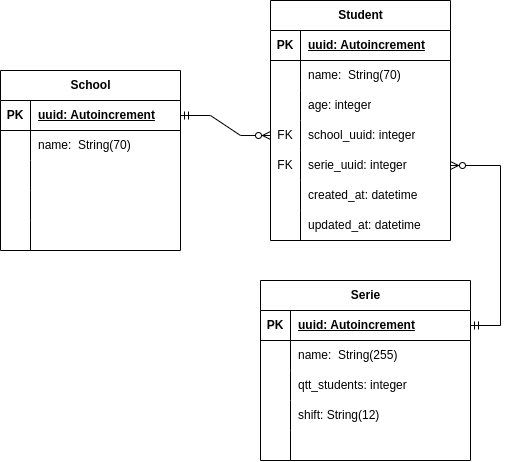

The diagram above was exported from draw.io. Its source (the exported page's mxGraphModel, read from the mxfile embedded in the PNG):
<mxGraphModel dx="989" dy="532" grid="1" gridSize="10" guides="1" tooltips="1" connect="1" arrows="1" fold="1" page="1" pageScale="1" pageWidth="850" pageHeight="1100" math="0" shadow="0" extFonts="Permanent Marker^https://fonts.googleapis.com/css?family=Permanent+Marker">
  <root>
    <mxCell id="0" />
    <mxCell id="1" parent="0" />
    <mxCell id="juMMJxtYibmzkjTiQ_up-1" value="School" style="shape=table;startSize=30;container=1;collapsible=1;childLayout=tableLayout;fixedRows=1;rowLines=0;fontStyle=1;align=center;resizeLast=1;html=1;" parent="1" vertex="1">
      <mxGeometry x="160" y="150" width="180" height="180" as="geometry" />
    </mxCell>
    <mxCell id="juMMJxtYibmzkjTiQ_up-2" value="" style="shape=tableRow;horizontal=0;startSize=0;swimlaneHead=0;swimlaneBody=0;fillColor=none;collapsible=0;dropTarget=0;points=[[0,0.5],[1,0.5]];portConstraint=eastwest;top=0;left=0;right=0;bottom=1;" parent="juMMJxtYibmzkjTiQ_up-1" vertex="1">
      <mxGeometry y="30" width="180" height="30" as="geometry" />
    </mxCell>
    <mxCell id="juMMJxtYibmzkjTiQ_up-3" value="PK" style="shape=partialRectangle;connectable=0;fillColor=none;top=0;left=0;bottom=0;right=0;fontStyle=1;overflow=hidden;whiteSpace=wrap;html=1;" parent="juMMJxtYibmzkjTiQ_up-2" vertex="1">
      <mxGeometry width="30" height="30" as="geometry">
        <mxRectangle width="30" height="30" as="alternateBounds" />
      </mxGeometry>
    </mxCell>
    <mxCell id="juMMJxtYibmzkjTiQ_up-4" value="uuid: Autoincrement" style="shape=partialRectangle;connectable=0;fillColor=none;top=0;left=0;bottom=0;right=0;align=left;spacingLeft=6;fontStyle=5;overflow=hidden;whiteSpace=wrap;html=1;" parent="juMMJxtYibmzkjTiQ_up-2" vertex="1">
      <mxGeometry x="30" width="150" height="30" as="geometry">
        <mxRectangle width="150" height="30" as="alternateBounds" />
      </mxGeometry>
    </mxCell>
    <mxCell id="juMMJxtYibmzkjTiQ_up-5" value="" style="shape=tableRow;horizontal=0;startSize=0;swimlaneHead=0;swimlaneBody=0;fillColor=none;collapsible=0;dropTarget=0;points=[[0,0.5],[1,0.5]];portConstraint=eastwest;top=0;left=0;right=0;bottom=0;" parent="juMMJxtYibmzkjTiQ_up-1" vertex="1">
      <mxGeometry y="60" width="180" height="30" as="geometry" />
    </mxCell>
    <mxCell id="juMMJxtYibmzkjTiQ_up-6" value="" style="shape=partialRectangle;connectable=0;fillColor=none;top=0;left=0;bottom=0;right=0;editable=1;overflow=hidden;whiteSpace=wrap;html=1;" parent="juMMJxtYibmzkjTiQ_up-5" vertex="1">
      <mxGeometry width="30" height="30" as="geometry">
        <mxRectangle width="30" height="30" as="alternateBounds" />
      </mxGeometry>
    </mxCell>
    <mxCell id="juMMJxtYibmzkjTiQ_up-7" value="name:&amp;nbsp; String(70)" style="shape=partialRectangle;connectable=0;fillColor=none;top=0;left=0;bottom=0;right=0;align=left;spacingLeft=6;overflow=hidden;whiteSpace=wrap;html=1;" parent="juMMJxtYibmzkjTiQ_up-5" vertex="1">
      <mxGeometry x="30" width="150" height="30" as="geometry">
        <mxRectangle width="150" height="30" as="alternateBounds" />
      </mxGeometry>
    </mxCell>
    <mxCell id="juMMJxtYibmzkjTiQ_up-8" value="" style="shape=tableRow;horizontal=0;startSize=0;swimlaneHead=0;swimlaneBody=0;fillColor=none;collapsible=0;dropTarget=0;points=[[0,0.5],[1,0.5]];portConstraint=eastwest;top=0;left=0;right=0;bottom=0;" parent="juMMJxtYibmzkjTiQ_up-1" vertex="1">
      <mxGeometry y="90" width="180" height="30" as="geometry" />
    </mxCell>
    <mxCell id="juMMJxtYibmzkjTiQ_up-9" value="" style="shape=partialRectangle;connectable=0;fillColor=none;top=0;left=0;bottom=0;right=0;editable=1;overflow=hidden;whiteSpace=wrap;html=1;" parent="juMMJxtYibmzkjTiQ_up-8" vertex="1">
      <mxGeometry width="30" height="30" as="geometry">
        <mxRectangle width="30" height="30" as="alternateBounds" />
      </mxGeometry>
    </mxCell>
    <mxCell id="juMMJxtYibmzkjTiQ_up-10" value="" style="shape=partialRectangle;connectable=0;fillColor=none;top=0;left=0;bottom=0;right=0;align=left;spacingLeft=6;overflow=hidden;whiteSpace=wrap;html=1;" parent="juMMJxtYibmzkjTiQ_up-8" vertex="1">
      <mxGeometry x="30" width="150" height="30" as="geometry">
        <mxRectangle width="150" height="30" as="alternateBounds" />
      </mxGeometry>
    </mxCell>
    <mxCell id="juMMJxtYibmzkjTiQ_up-11" value="" style="shape=tableRow;horizontal=0;startSize=0;swimlaneHead=0;swimlaneBody=0;fillColor=none;collapsible=0;dropTarget=0;points=[[0,0.5],[1,0.5]];portConstraint=eastwest;top=0;left=0;right=0;bottom=0;" parent="juMMJxtYibmzkjTiQ_up-1" vertex="1">
      <mxGeometry y="120" width="180" height="30" as="geometry" />
    </mxCell>
    <mxCell id="juMMJxtYibmzkjTiQ_up-12" value="" style="shape=partialRectangle;connectable=0;fillColor=none;top=0;left=0;bottom=0;right=0;editable=1;overflow=hidden;whiteSpace=wrap;html=1;" parent="juMMJxtYibmzkjTiQ_up-11" vertex="1">
      <mxGeometry width="30" height="30" as="geometry">
        <mxRectangle width="30" height="30" as="alternateBounds" />
      </mxGeometry>
    </mxCell>
    <mxCell id="juMMJxtYibmzkjTiQ_up-13" value="" style="shape=partialRectangle;connectable=0;fillColor=none;top=0;left=0;bottom=0;right=0;align=left;spacingLeft=6;overflow=hidden;whiteSpace=wrap;html=1;" parent="juMMJxtYibmzkjTiQ_up-11" vertex="1">
      <mxGeometry x="30" width="150" height="30" as="geometry">
        <mxRectangle width="150" height="30" as="alternateBounds" />
      </mxGeometry>
    </mxCell>
    <mxCell id="juMMJxtYibmzkjTiQ_up-27" value="" style="shape=tableRow;horizontal=0;startSize=0;swimlaneHead=0;swimlaneBody=0;fillColor=none;collapsible=0;dropTarget=0;points=[[0,0.5],[1,0.5]];portConstraint=eastwest;top=0;left=0;right=0;bottom=0;" parent="juMMJxtYibmzkjTiQ_up-1" vertex="1">
      <mxGeometry y="150" width="180" height="30" as="geometry" />
    </mxCell>
    <mxCell id="juMMJxtYibmzkjTiQ_up-28" value="" style="shape=partialRectangle;connectable=0;fillColor=none;top=0;left=0;bottom=0;right=0;editable=1;overflow=hidden;whiteSpace=wrap;html=1;" parent="juMMJxtYibmzkjTiQ_up-27" vertex="1">
      <mxGeometry width="30" height="30" as="geometry">
        <mxRectangle width="30" height="30" as="alternateBounds" />
      </mxGeometry>
    </mxCell>
    <mxCell id="juMMJxtYibmzkjTiQ_up-29" value="" style="shape=partialRectangle;connectable=0;fillColor=none;top=0;left=0;bottom=0;right=0;align=left;spacingLeft=6;overflow=hidden;whiteSpace=wrap;html=1;" parent="juMMJxtYibmzkjTiQ_up-27" vertex="1">
      <mxGeometry x="30" width="150" height="30" as="geometry">
        <mxRectangle width="150" height="30" as="alternateBounds" />
      </mxGeometry>
    </mxCell>
    <mxCell id="juMMJxtYibmzkjTiQ_up-59" value="" style="edgeStyle=entityRelationEdgeStyle;fontSize=12;html=1;endArrow=ERzeroToMany;startArrow=ERmandOne;rounded=0;entryX=1;entryY=0.5;entryDx=0;entryDy=0;" parent="1" source="juMMJxtYibmzkjTiQ_up-44" target="juMMJxtYibmzkjTiQ_up-144" edge="1">
      <mxGeometry width="100" height="100" relative="1" as="geometry">
        <mxPoint x="700" y="150" as="sourcePoint" />
        <mxPoint x="749.9999999999998" y="135" as="targetPoint" />
        <Array as="points">
          <mxPoint x="800" y="370" />
          <mxPoint x="830" y="395" />
        </Array>
      </mxGeometry>
    </mxCell>
    <mxCell id="juMMJxtYibmzkjTiQ_up-115" value="" style="edgeStyle=entityRelationEdgeStyle;fontSize=12;html=1;endArrow=ERzeroToMany;startArrow=ERmandOne;rounded=0;" parent="1" source="juMMJxtYibmzkjTiQ_up-2" target="juMMJxtYibmzkjTiQ_up-37" edge="1">
      <mxGeometry width="100" height="100" relative="1" as="geometry">
        <mxPoint x="430" y="280" as="sourcePoint" />
        <mxPoint x="370" y="170" as="targetPoint" />
        <Array as="points">
          <mxPoint x="410" y="240" />
          <mxPoint x="470" y="320" />
        </Array>
      </mxGeometry>
    </mxCell>
    <mxCell id="juMMJxtYibmzkjTiQ_up-30" value="Student" style="shape=table;startSize=30;container=1;collapsible=1;childLayout=tableLayout;fixedRows=1;rowLines=0;fontStyle=1;align=center;resizeLast=1;html=1;" parent="1" vertex="1">
      <mxGeometry x="430" y="80" width="180" height="240" as="geometry" />
    </mxCell>
    <mxCell id="juMMJxtYibmzkjTiQ_up-31" value="" style="shape=tableRow;horizontal=0;startSize=0;swimlaneHead=0;swimlaneBody=0;fillColor=none;collapsible=0;dropTarget=0;points=[[0,0.5],[1,0.5]];portConstraint=eastwest;top=0;left=0;right=0;bottom=1;" parent="juMMJxtYibmzkjTiQ_up-30" vertex="1">
      <mxGeometry y="30" width="180" height="30" as="geometry" />
    </mxCell>
    <mxCell id="juMMJxtYibmzkjTiQ_up-32" value="PK" style="shape=partialRectangle;connectable=0;fillColor=none;top=0;left=0;bottom=0;right=0;fontStyle=1;overflow=hidden;whiteSpace=wrap;html=1;" parent="juMMJxtYibmzkjTiQ_up-31" vertex="1">
      <mxGeometry width="30" height="30" as="geometry">
        <mxRectangle width="30" height="30" as="alternateBounds" />
      </mxGeometry>
    </mxCell>
    <mxCell id="juMMJxtYibmzkjTiQ_up-33" value="uuid: Autoincrement" style="shape=partialRectangle;connectable=0;fillColor=none;top=0;left=0;bottom=0;right=0;align=left;spacingLeft=6;fontStyle=5;overflow=hidden;whiteSpace=wrap;html=1;" parent="juMMJxtYibmzkjTiQ_up-31" vertex="1">
      <mxGeometry x="30" width="150" height="30" as="geometry">
        <mxRectangle width="150" height="30" as="alternateBounds" />
      </mxGeometry>
    </mxCell>
    <mxCell id="juMMJxtYibmzkjTiQ_up-34" value="" style="shape=tableRow;horizontal=0;startSize=0;swimlaneHead=0;swimlaneBody=0;fillColor=none;collapsible=0;dropTarget=0;points=[[0,0.5],[1,0.5]];portConstraint=eastwest;top=0;left=0;right=0;bottom=0;" parent="juMMJxtYibmzkjTiQ_up-30" vertex="1">
      <mxGeometry y="60" width="180" height="30" as="geometry" />
    </mxCell>
    <mxCell id="juMMJxtYibmzkjTiQ_up-35" value="" style="shape=partialRectangle;connectable=0;fillColor=none;top=0;left=0;bottom=0;right=0;editable=1;overflow=hidden;whiteSpace=wrap;html=1;" parent="juMMJxtYibmzkjTiQ_up-34" vertex="1">
      <mxGeometry width="30" height="30" as="geometry">
        <mxRectangle width="30" height="30" as="alternateBounds" />
      </mxGeometry>
    </mxCell>
    <mxCell id="juMMJxtYibmzkjTiQ_up-36" value="name:&amp;nbsp; String(70)" style="shape=partialRectangle;connectable=0;fillColor=none;top=0;left=0;bottom=0;right=0;align=left;spacingLeft=6;overflow=hidden;whiteSpace=wrap;html=1;" parent="juMMJxtYibmzkjTiQ_up-34" vertex="1">
      <mxGeometry x="30" width="150" height="30" as="geometry">
        <mxRectangle width="150" height="30" as="alternateBounds" />
      </mxGeometry>
    </mxCell>
    <mxCell id="juMMJxtYibmzkjTiQ_up-148" value="" style="shape=tableRow;horizontal=0;startSize=0;swimlaneHead=0;swimlaneBody=0;fillColor=none;collapsible=0;dropTarget=0;points=[[0,0.5],[1,0.5]];portConstraint=eastwest;top=0;left=0;right=0;bottom=0;" parent="juMMJxtYibmzkjTiQ_up-30" vertex="1">
      <mxGeometry y="90" width="180" height="30" as="geometry" />
    </mxCell>
    <mxCell id="juMMJxtYibmzkjTiQ_up-149" value="" style="shape=partialRectangle;connectable=0;fillColor=none;top=0;left=0;bottom=0;right=0;editable=1;overflow=hidden;whiteSpace=wrap;html=1;" parent="juMMJxtYibmzkjTiQ_up-148" vertex="1">
      <mxGeometry width="30" height="30" as="geometry">
        <mxRectangle width="30" height="30" as="alternateBounds" />
      </mxGeometry>
    </mxCell>
    <mxCell id="juMMJxtYibmzkjTiQ_up-150" value="age: integer" style="shape=partialRectangle;connectable=0;fillColor=none;top=0;left=0;bottom=0;right=0;align=left;spacingLeft=6;overflow=hidden;whiteSpace=wrap;html=1;" parent="juMMJxtYibmzkjTiQ_up-148" vertex="1">
      <mxGeometry x="30" width="150" height="30" as="geometry">
        <mxRectangle width="150" height="30" as="alternateBounds" />
      </mxGeometry>
    </mxCell>
    <mxCell id="juMMJxtYibmzkjTiQ_up-37" value="" style="shape=tableRow;horizontal=0;startSize=0;swimlaneHead=0;swimlaneBody=0;fillColor=none;collapsible=0;dropTarget=0;points=[[0,0.5],[1,0.5]];portConstraint=eastwest;top=0;left=0;right=0;bottom=0;" parent="juMMJxtYibmzkjTiQ_up-30" vertex="1">
      <mxGeometry y="120" width="180" height="30" as="geometry" />
    </mxCell>
    <mxCell id="juMMJxtYibmzkjTiQ_up-38" value="FK" style="shape=partialRectangle;connectable=0;fillColor=none;top=0;left=0;bottom=0;right=0;editable=1;overflow=hidden;whiteSpace=wrap;html=1;" parent="juMMJxtYibmzkjTiQ_up-37" vertex="1">
      <mxGeometry width="30" height="30" as="geometry">
        <mxRectangle width="30" height="30" as="alternateBounds" />
      </mxGeometry>
    </mxCell>
    <mxCell id="juMMJxtYibmzkjTiQ_up-39" value="school_uuid: integer" style="shape=partialRectangle;connectable=0;fillColor=none;top=0;left=0;bottom=0;right=0;align=left;spacingLeft=6;overflow=hidden;whiteSpace=wrap;html=1;" parent="juMMJxtYibmzkjTiQ_up-37" vertex="1">
      <mxGeometry x="30" width="150" height="30" as="geometry">
        <mxRectangle width="150" height="30" as="alternateBounds" />
      </mxGeometry>
    </mxCell>
    <mxCell id="juMMJxtYibmzkjTiQ_up-144" value="" style="shape=tableRow;horizontal=0;startSize=0;swimlaneHead=0;swimlaneBody=0;fillColor=none;collapsible=0;dropTarget=0;points=[[0,0.5],[1,0.5]];portConstraint=eastwest;top=0;left=0;right=0;bottom=0;" parent="juMMJxtYibmzkjTiQ_up-30" vertex="1">
      <mxGeometry y="150" width="180" height="30" as="geometry" />
    </mxCell>
    <mxCell id="juMMJxtYibmzkjTiQ_up-145" value="FK" style="shape=partialRectangle;connectable=0;fillColor=none;top=0;left=0;bottom=0;right=0;editable=1;overflow=hidden;whiteSpace=wrap;html=1;" parent="juMMJxtYibmzkjTiQ_up-144" vertex="1">
      <mxGeometry width="30" height="30" as="geometry">
        <mxRectangle width="30" height="30" as="alternateBounds" />
      </mxGeometry>
    </mxCell>
    <mxCell id="juMMJxtYibmzkjTiQ_up-146" value="serie_uuid: integer" style="shape=partialRectangle;connectable=0;fillColor=none;top=0;left=0;bottom=0;right=0;align=left;spacingLeft=6;overflow=hidden;whiteSpace=wrap;html=1;" parent="juMMJxtYibmzkjTiQ_up-144" vertex="1">
      <mxGeometry x="30" width="150" height="30" as="geometry">
        <mxRectangle width="150" height="30" as="alternateBounds" />
      </mxGeometry>
    </mxCell>
    <mxCell id="juMMJxtYibmzkjTiQ_up-40" value="" style="shape=tableRow;horizontal=0;startSize=0;swimlaneHead=0;swimlaneBody=0;fillColor=none;collapsible=0;dropTarget=0;points=[[0,0.5],[1,0.5]];portConstraint=eastwest;top=0;left=0;right=0;bottom=0;" parent="juMMJxtYibmzkjTiQ_up-30" vertex="1">
      <mxGeometry y="180" width="180" height="30" as="geometry" />
    </mxCell>
    <mxCell id="juMMJxtYibmzkjTiQ_up-41" value="" style="shape=partialRectangle;connectable=0;fillColor=none;top=0;left=0;bottom=0;right=0;editable=1;overflow=hidden;whiteSpace=wrap;html=1;" parent="juMMJxtYibmzkjTiQ_up-40" vertex="1">
      <mxGeometry width="30" height="30" as="geometry">
        <mxRectangle width="30" height="30" as="alternateBounds" />
      </mxGeometry>
    </mxCell>
    <mxCell id="juMMJxtYibmzkjTiQ_up-42" value="created_at: datetime" style="shape=partialRectangle;connectable=0;fillColor=none;top=0;left=0;bottom=0;right=0;align=left;spacingLeft=6;overflow=hidden;whiteSpace=wrap;html=1;" parent="juMMJxtYibmzkjTiQ_up-40" vertex="1">
      <mxGeometry x="30" width="150" height="30" as="geometry">
        <mxRectangle width="150" height="30" as="alternateBounds" />
      </mxGeometry>
    </mxCell>
    <mxCell id="juMMJxtYibmzkjTiQ_up-117" value="" style="shape=tableRow;horizontal=0;startSize=0;swimlaneHead=0;swimlaneBody=0;fillColor=none;collapsible=0;dropTarget=0;points=[[0,0.5],[1,0.5]];portConstraint=eastwest;top=0;left=0;right=0;bottom=0;" parent="juMMJxtYibmzkjTiQ_up-30" vertex="1">
      <mxGeometry y="210" width="180" height="30" as="geometry" />
    </mxCell>
    <mxCell id="juMMJxtYibmzkjTiQ_up-118" value="" style="shape=partialRectangle;connectable=0;fillColor=none;top=0;left=0;bottom=0;right=0;editable=1;overflow=hidden;whiteSpace=wrap;html=1;" parent="juMMJxtYibmzkjTiQ_up-117" vertex="1">
      <mxGeometry width="30" height="30" as="geometry">
        <mxRectangle width="30" height="30" as="alternateBounds" />
      </mxGeometry>
    </mxCell>
    <mxCell id="juMMJxtYibmzkjTiQ_up-119" value="updated_at: datetime" style="shape=partialRectangle;connectable=0;fillColor=none;top=0;left=0;bottom=0;right=0;align=left;spacingLeft=6;overflow=hidden;whiteSpace=wrap;html=1;" parent="juMMJxtYibmzkjTiQ_up-117" vertex="1">
      <mxGeometry x="30" width="150" height="30" as="geometry">
        <mxRectangle width="150" height="30" as="alternateBounds" />
      </mxGeometry>
    </mxCell>
    <mxCell id="juMMJxtYibmzkjTiQ_up-43" value="Serie" style="shape=table;startSize=30;container=1;collapsible=1;childLayout=tableLayout;fixedRows=1;rowLines=0;fontStyle=1;align=center;resizeLast=1;html=1;" parent="1" vertex="1">
      <mxGeometry x="420" y="360" width="210" height="180" as="geometry" />
    </mxCell>
    <mxCell id="juMMJxtYibmzkjTiQ_up-44" value="" style="shape=tableRow;horizontal=0;startSize=0;swimlaneHead=0;swimlaneBody=0;fillColor=none;collapsible=0;dropTarget=0;points=[[0,0.5],[1,0.5]];portConstraint=eastwest;top=0;left=0;right=0;bottom=1;" parent="juMMJxtYibmzkjTiQ_up-43" vertex="1">
      <mxGeometry y="30" width="210" height="30" as="geometry" />
    </mxCell>
    <mxCell id="juMMJxtYibmzkjTiQ_up-45" value="PK" style="shape=partialRectangle;connectable=0;fillColor=none;top=0;left=0;bottom=0;right=0;fontStyle=1;overflow=hidden;whiteSpace=wrap;html=1;" parent="juMMJxtYibmzkjTiQ_up-44" vertex="1">
      <mxGeometry width="30" height="30" as="geometry">
        <mxRectangle width="30" height="30" as="alternateBounds" />
      </mxGeometry>
    </mxCell>
    <mxCell id="juMMJxtYibmzkjTiQ_up-46" value="uuid: Autoincrement" style="shape=partialRectangle;connectable=0;fillColor=none;top=0;left=0;bottom=0;right=0;align=left;spacingLeft=6;fontStyle=5;overflow=hidden;whiteSpace=wrap;html=1;" parent="juMMJxtYibmzkjTiQ_up-44" vertex="1">
      <mxGeometry x="30" width="180" height="30" as="geometry">
        <mxRectangle width="180" height="30" as="alternateBounds" />
      </mxGeometry>
    </mxCell>
    <mxCell id="juMMJxtYibmzkjTiQ_up-47" value="" style="shape=tableRow;horizontal=0;startSize=0;swimlaneHead=0;swimlaneBody=0;fillColor=none;collapsible=0;dropTarget=0;points=[[0,0.5],[1,0.5]];portConstraint=eastwest;top=0;left=0;right=0;bottom=0;" parent="juMMJxtYibmzkjTiQ_up-43" vertex="1">
      <mxGeometry y="60" width="210" height="30" as="geometry" />
    </mxCell>
    <mxCell id="juMMJxtYibmzkjTiQ_up-48" value="" style="shape=partialRectangle;connectable=0;fillColor=none;top=0;left=0;bottom=0;right=0;editable=1;overflow=hidden;whiteSpace=wrap;html=1;" parent="juMMJxtYibmzkjTiQ_up-47" vertex="1">
      <mxGeometry width="30" height="30" as="geometry">
        <mxRectangle width="30" height="30" as="alternateBounds" />
      </mxGeometry>
    </mxCell>
    <mxCell id="juMMJxtYibmzkjTiQ_up-49" value="name:&amp;nbsp; String(255)" style="shape=partialRectangle;connectable=0;fillColor=none;top=0;left=0;bottom=0;right=0;align=left;spacingLeft=6;overflow=hidden;whiteSpace=wrap;html=1;" parent="juMMJxtYibmzkjTiQ_up-47" vertex="1">
      <mxGeometry x="30" width="180" height="30" as="geometry">
        <mxRectangle width="180" height="30" as="alternateBounds" />
      </mxGeometry>
    </mxCell>
    <mxCell id="juMMJxtYibmzkjTiQ_up-53" value="" style="shape=tableRow;horizontal=0;startSize=0;swimlaneHead=0;swimlaneBody=0;fillColor=none;collapsible=0;dropTarget=0;points=[[0,0.5],[1,0.5]];portConstraint=eastwest;top=0;left=0;right=0;bottom=0;" parent="juMMJxtYibmzkjTiQ_up-43" vertex="1">
      <mxGeometry y="90" width="210" height="30" as="geometry" />
    </mxCell>
    <mxCell id="juMMJxtYibmzkjTiQ_up-54" value="" style="shape=partialRectangle;connectable=0;fillColor=none;top=0;left=0;bottom=0;right=0;editable=1;overflow=hidden;whiteSpace=wrap;html=1;" parent="juMMJxtYibmzkjTiQ_up-53" vertex="1">
      <mxGeometry width="30" height="30" as="geometry">
        <mxRectangle width="30" height="30" as="alternateBounds" />
      </mxGeometry>
    </mxCell>
    <mxCell id="juMMJxtYibmzkjTiQ_up-55" value="qtt_students: integer" style="shape=partialRectangle;connectable=0;fillColor=none;top=0;left=0;bottom=0;right=0;align=left;spacingLeft=6;overflow=hidden;whiteSpace=wrap;html=1;" parent="juMMJxtYibmzkjTiQ_up-53" vertex="1">
      <mxGeometry x="30" width="180" height="30" as="geometry">
        <mxRectangle width="180" height="30" as="alternateBounds" />
      </mxGeometry>
    </mxCell>
    <mxCell id="juMMJxtYibmzkjTiQ_up-60" value="" style="shape=tableRow;horizontal=0;startSize=0;swimlaneHead=0;swimlaneBody=0;fillColor=none;collapsible=0;dropTarget=0;points=[[0,0.5],[1,0.5]];portConstraint=eastwest;top=0;left=0;right=0;bottom=0;" parent="juMMJxtYibmzkjTiQ_up-43" vertex="1">
      <mxGeometry y="120" width="210" height="30" as="geometry" />
    </mxCell>
    <mxCell id="juMMJxtYibmzkjTiQ_up-61" value="" style="shape=partialRectangle;connectable=0;fillColor=none;top=0;left=0;bottom=0;right=0;editable=1;overflow=hidden;whiteSpace=wrap;html=1;" parent="juMMJxtYibmzkjTiQ_up-60" vertex="1">
      <mxGeometry width="30" height="30" as="geometry">
        <mxRectangle width="30" height="30" as="alternateBounds" />
      </mxGeometry>
    </mxCell>
    <mxCell id="juMMJxtYibmzkjTiQ_up-62" value="shift: String(12)" style="shape=partialRectangle;connectable=0;fillColor=none;top=0;left=0;bottom=0;right=0;align=left;spacingLeft=6;overflow=hidden;whiteSpace=wrap;html=1;" parent="juMMJxtYibmzkjTiQ_up-60" vertex="1">
      <mxGeometry x="30" width="180" height="30" as="geometry">
        <mxRectangle width="180" height="30" as="alternateBounds" />
      </mxGeometry>
    </mxCell>
    <mxCell id="juMMJxtYibmzkjTiQ_up-50" value="" style="shape=tableRow;horizontal=0;startSize=0;swimlaneHead=0;swimlaneBody=0;fillColor=none;collapsible=0;dropTarget=0;points=[[0,0.5],[1,0.5]];portConstraint=eastwest;top=0;left=0;right=0;bottom=0;" parent="juMMJxtYibmzkjTiQ_up-43" vertex="1">
      <mxGeometry y="150" width="210" height="30" as="geometry" />
    </mxCell>
    <mxCell id="juMMJxtYibmzkjTiQ_up-51" value="" style="shape=partialRectangle;connectable=0;fillColor=none;top=0;left=0;bottom=0;right=0;editable=1;overflow=hidden;whiteSpace=wrap;html=1;" parent="juMMJxtYibmzkjTiQ_up-50" vertex="1">
      <mxGeometry width="30" height="30" as="geometry">
        <mxRectangle width="30" height="30" as="alternateBounds" />
      </mxGeometry>
    </mxCell>
    <mxCell id="juMMJxtYibmzkjTiQ_up-52" value="" style="shape=partialRectangle;connectable=0;fillColor=none;top=0;left=0;bottom=0;right=0;align=left;spacingLeft=6;overflow=hidden;whiteSpace=wrap;html=1;" parent="juMMJxtYibmzkjTiQ_up-50" vertex="1">
      <mxGeometry x="30" width="180" height="30" as="geometry">
        <mxRectangle width="180" height="30" as="alternateBounds" />
      </mxGeometry>
    </mxCell>
  </root>
</mxGraphModel>